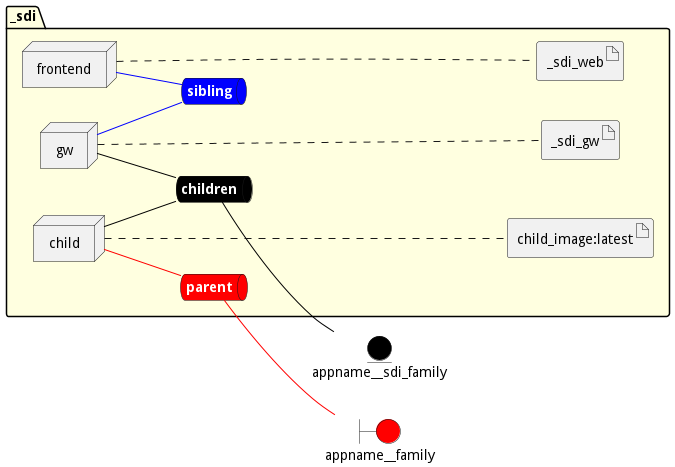

The diagram above was rendered by PlantUML. Its source (embedded in the PNG):
@startuml

left to right direction


boundary appname__family #red


entity appname__sdi_family #black




package "_sdi" #lightyellow {
    queue childrennet #black [
            <b><color:white>children</color></b>
    ]
    
    childrennet -[#black]- appname__sdi_family
    
    queue siblingnet #blue [
            <b><color:white>sibling</color></b>
    ]
    
    queue parentnet #red [
            <b><color:white>parent</color></b>
    ]
    
    parentnet -[#red]- appname__family
    

node "child" as childService
node "frontend" as frontendService
node "gw" as gwService


        artifact "child_image:latest" as child_imagelatestimage
    
        artifact "_sdi_web" as _sdi_webimage
    
        artifact "_sdi_gw" as _sdi_gwimage
    
}

childService -[#black]- childrennet

childService -[#red]- parentnet

frontendService -[#blue]- siblingnet

gwService -[#black]- childrennet

gwService -[#blue]- siblingnet
childService .... child_imagelatestimage
frontendService .... _sdi_webimage
gwService .... _sdi_gwimage


@enduml